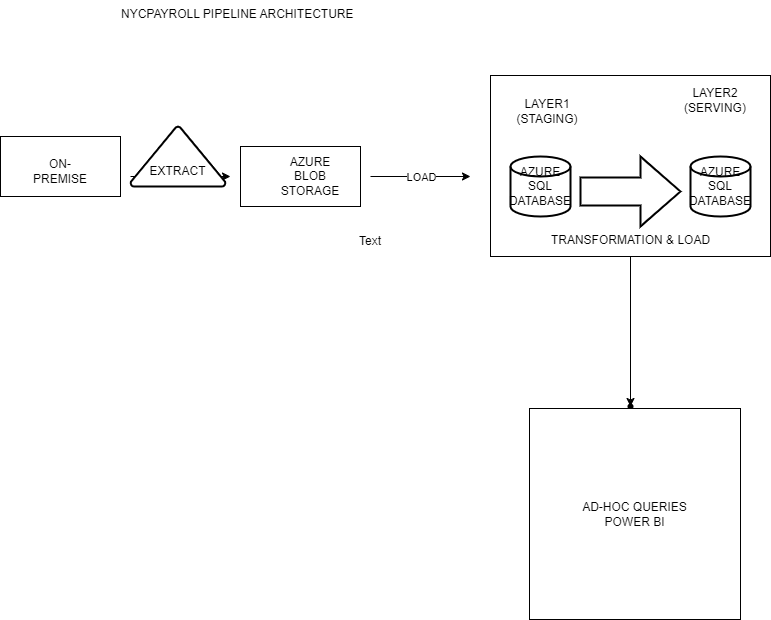

The diagram above was exported from draw.io. Its source (the exported page's mxGraphModel, read from the mxfile embedded in the PNG):
<mxGraphModel dx="780" dy="496" grid="0" gridSize="10" guides="1" tooltips="1" connect="1" arrows="1" fold="1" page="1" pageScale="1" pageWidth="827" pageHeight="1169" math="0" shadow="0">
  <root>
    <mxCell id="0" />
    <mxCell id="1" parent="0" />
    <mxCell id="_So9FGMqQcK8CKZKGWoe-1" value="" style="rounded=0;whiteSpace=wrap;html=1;" vertex="1" parent="1">
      <mxGeometry x="30" y="150" width="120" height="60" as="geometry" />
    </mxCell>
    <mxCell id="_So9FGMqQcK8CKZKGWoe-2" value="" style="endArrow=classic;html=1;rounded=0;" edge="1" parent="1">
      <mxGeometry relative="1" as="geometry">
        <mxPoint x="160" y="190" as="sourcePoint" />
        <mxPoint x="260" y="190" as="targetPoint" />
      </mxGeometry>
    </mxCell>
    <mxCell id="_So9FGMqQcK8CKZKGWoe-3" value="Label" style="edgeLabel;resizable=0;html=1;;align=center;verticalAlign=middle;" connectable="0" vertex="1" parent="_So9FGMqQcK8CKZKGWoe-2">
      <mxGeometry relative="1" as="geometry" />
    </mxCell>
    <mxCell id="_So9FGMqQcK8CKZKGWoe-4" value="" style="rounded=0;whiteSpace=wrap;html=1;" vertex="1" parent="1">
      <mxGeometry x="270" y="160" width="120" height="60" as="geometry" />
    </mxCell>
    <mxCell id="_So9FGMqQcK8CKZKGWoe-22" value="" style="edgeStyle=orthogonalEdgeStyle;rounded=0;orthogonalLoop=1;jettySize=auto;html=1;" edge="1" parent="1" source="_So9FGMqQcK8CKZKGWoe-5" target="_So9FGMqQcK8CKZKGWoe-21">
      <mxGeometry relative="1" as="geometry" />
    </mxCell>
    <mxCell id="_So9FGMqQcK8CKZKGWoe-5" value="" style="rounded=0;whiteSpace=wrap;html=1;" vertex="1" parent="1">
      <mxGeometry x="520" y="89" width="280" height="181" as="geometry" />
    </mxCell>
    <mxCell id="_So9FGMqQcK8CKZKGWoe-6" value="" style="endArrow=classic;html=1;rounded=0;" edge="1" parent="1">
      <mxGeometry relative="1" as="geometry">
        <mxPoint x="400" y="190" as="sourcePoint" />
        <mxPoint x="500" y="190" as="targetPoint" />
      </mxGeometry>
    </mxCell>
    <mxCell id="_So9FGMqQcK8CKZKGWoe-7" value="LOAD" style="edgeLabel;resizable=0;html=1;;align=center;verticalAlign=middle;" connectable="0" vertex="1" parent="_So9FGMqQcK8CKZKGWoe-6">
      <mxGeometry relative="1" as="geometry" />
    </mxCell>
    <mxCell id="_So9FGMqQcK8CKZKGWoe-12" value="AZURE BLOB STORAGE" style="text;html=1;align=center;verticalAlign=middle;whiteSpace=wrap;rounded=0;" vertex="1" parent="1">
      <mxGeometry x="310" y="175" width="60" height="30" as="geometry" />
    </mxCell>
    <mxCell id="_So9FGMqQcK8CKZKGWoe-14" value="AZURE SQL DATABASE" style="strokeWidth=2;html=1;shape=mxgraph.flowchart.database;whiteSpace=wrap;" vertex="1" parent="1">
      <mxGeometry x="540" y="170" width="60" height="60" as="geometry" />
    </mxCell>
    <mxCell id="_So9FGMqQcK8CKZKGWoe-15" value="AZURE SQL DATABASE" style="strokeWidth=2;html=1;shape=mxgraph.flowchart.database;whiteSpace=wrap;" vertex="1" parent="1">
      <mxGeometry x="720" y="170" width="60" height="60" as="geometry" />
    </mxCell>
    <mxCell id="_So9FGMqQcK8CKZKGWoe-16" value="TRANSFORMATION &amp;amp; LOAD" style="verticalLabelPosition=bottom;verticalAlign=top;html=1;strokeWidth=2;shape=mxgraph.arrows2.arrow;dy=0.6;dx=40;notch=0;" vertex="1" parent="1">
      <mxGeometry x="610" y="170" width="100" height="70" as="geometry" />
    </mxCell>
    <mxCell id="_So9FGMqQcK8CKZKGWoe-17" value="&lt;div&gt;&lt;br&gt;&lt;/div&gt;&lt;div&gt;&lt;br&gt;&lt;/div&gt;&lt;div&gt;EXTRACT&lt;/div&gt;" style="strokeWidth=2;html=1;shape=mxgraph.flowchart.extract_or_measurement;whiteSpace=wrap;" vertex="1" parent="1">
      <mxGeometry x="160" y="140" width="95" height="60" as="geometry" />
    </mxCell>
    <mxCell id="_So9FGMqQcK8CKZKGWoe-18" value="Text" style="text;html=1;align=center;verticalAlign=middle;whiteSpace=wrap;rounded=0;" vertex="1" parent="1">
      <mxGeometry x="370" y="240" width="60" height="30" as="geometry" />
    </mxCell>
    <mxCell id="_So9FGMqQcK8CKZKGWoe-19" value="ON-PREMISE" style="text;html=1;align=center;verticalAlign=middle;whiteSpace=wrap;rounded=0;" vertex="1" parent="1">
      <mxGeometry x="60" y="170" width="60" height="30" as="geometry" />
    </mxCell>
    <mxCell id="_So9FGMqQcK8CKZKGWoe-21" value="" style="shape=waypoint;sketch=0;size=6;pointerEvents=1;points=[];fillColor=default;resizable=0;rotatable=0;perimeter=centerPerimeter;snapToPoint=1;rounded=0;" vertex="1" parent="1">
      <mxGeometry x="650" y="410" width="20" height="20" as="geometry" />
    </mxCell>
    <mxCell id="_So9FGMqQcK8CKZKGWoe-23" value="AD-HOC QUERIES&lt;div&gt;POWER BI&lt;/div&gt;" style="whiteSpace=wrap;html=1;aspect=fixed;" vertex="1" parent="1">
      <mxGeometry x="559" y="422" width="211" height="211" as="geometry" />
    </mxCell>
    <mxCell id="_So9FGMqQcK8CKZKGWoe-24" value="NYCPAYROLL PIPELINE ARCHITECTURE" style="text;html=1;whiteSpace=wrap;overflow=hidden;rounded=0;" vertex="1" parent="1">
      <mxGeometry x="149" y="14" width="485" height="47" as="geometry" />
    </mxCell>
    <mxCell id="_So9FGMqQcK8CKZKGWoe-25" value="LAYER1&lt;div&gt;(STAGING)&lt;/div&gt;" style="text;html=1;align=center;verticalAlign=middle;whiteSpace=wrap;rounded=0;" vertex="1" parent="1">
      <mxGeometry x="547" y="110" width="60" height="30" as="geometry" />
    </mxCell>
    <mxCell id="_So9FGMqQcK8CKZKGWoe-26" value="LAYER2&lt;div&gt;(SERVING)&lt;/div&gt;" style="text;html=1;align=center;verticalAlign=middle;whiteSpace=wrap;rounded=0;" vertex="1" parent="1">
      <mxGeometry x="715" y="99" width="60" height="30" as="geometry" />
    </mxCell>
  </root>
</mxGraphModel>